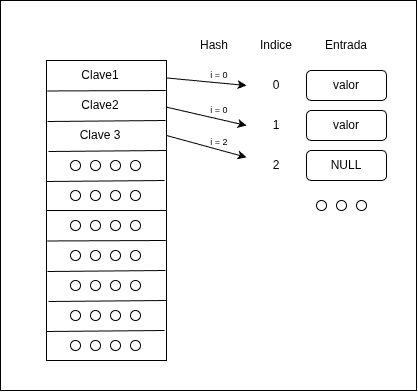

The diagram above was exported from draw.io. Its source (the exported page's mxGraphModel, read from the mxfile embedded in the PNG):
<mxGraphModel dx="669" dy="438" grid="1" gridSize="10" guides="1" tooltips="1" connect="1" arrows="1" fold="1" page="1" pageScale="1" pageWidth="850" pageHeight="1100" math="0" shadow="0">
  <root>
    <mxCell id="0" />
    <mxCell id="1" parent="0" />
    <mxCell id="OOozAE8aWqId6qQLlrnV-63" parent="1" style="rounded=0;whiteSpace=wrap;html=1;" value="" vertex="1">
      <mxGeometry height="390" width="416" x="404" y="150" as="geometry" />
    </mxCell>
    <mxCell id="OOozAE8aWqId6qQLlrnV-1" parent="1" style="rounded=0;whiteSpace=wrap;html=1;" value="" vertex="1">
      <mxGeometry height="150" width="120" x="450" y="210" as="geometry" />
    </mxCell>
    <mxCell id="OOozAE8aWqId6qQLlrnV-2" edge="1" parent="1" style="endArrow=none;html=1;rounded=0;defaultLabelBackgroundColor=page;exitX=0.006;exitY=0.106;exitDx=0;exitDy=0;exitPerimeter=0;entryX=0.993;entryY=0.103;entryDx=0;entryDy=0;entryPerimeter=0;" value="">
      <mxGeometry height="50" relative="1" width="50" as="geometry">
        <mxPoint x="450.7799999999999" y="240.4799999999999" as="sourcePoint" />
        <mxPoint x="569.2199999999998" y="240" as="targetPoint" />
      </mxGeometry>
    </mxCell>
    <mxCell id="OOozAE8aWqId6qQLlrnV-3" edge="1" parent="1" style="endArrow=none;html=1;rounded=0;defaultLabelBackgroundColor=page;exitX=0.006;exitY=0.106;exitDx=0;exitDy=0;exitPerimeter=0;entryX=0.993;entryY=0.103;entryDx=0;entryDy=0;entryPerimeter=0;" value="">
      <mxGeometry height="50" relative="1" width="50" as="geometry">
        <mxPoint x="451" y="271" as="sourcePoint" />
        <mxPoint x="569" y="270" as="targetPoint" />
      </mxGeometry>
    </mxCell>
    <mxCell id="OOozAE8aWqId6qQLlrnV-4" edge="1" parent="1" style="endArrow=none;html=1;rounded=0;defaultLabelBackgroundColor=page;exitX=0.006;exitY=0.106;exitDx=0;exitDy=0;exitPerimeter=0;entryX=0.993;entryY=0.103;entryDx=0;entryDy=0;entryPerimeter=0;" value="">
      <mxGeometry height="50" relative="1" width="50" as="geometry">
        <mxPoint x="452" y="301" as="sourcePoint" />
        <mxPoint x="570" y="300" as="targetPoint" />
      </mxGeometry>
    </mxCell>
    <mxCell id="OOozAE8aWqId6qQLlrnV-5" edge="1" parent="1" style="endArrow=none;html=1;rounded=0;defaultLabelBackgroundColor=page;exitX=0.006;exitY=0.106;exitDx=0;exitDy=0;exitPerimeter=0;entryX=0.993;entryY=0.103;entryDx=0;entryDy=0;entryPerimeter=0;" value="">
      <mxGeometry height="50" relative="1" width="50" as="geometry">
        <mxPoint x="450" y="331" as="sourcePoint" />
        <mxPoint x="568" y="330" as="targetPoint" />
      </mxGeometry>
    </mxCell>
    <mxCell id="OOozAE8aWqId6qQLlrnV-6" parent="1" style="rounded=0;whiteSpace=wrap;html=1;" value="" vertex="1">
      <mxGeometry height="150" width="120" x="450" y="360" as="geometry" />
    </mxCell>
    <mxCell id="OOozAE8aWqId6qQLlrnV-7" edge="1" parent="1" style="endArrow=none;html=1;rounded=0;defaultLabelBackgroundColor=page;exitX=0.006;exitY=0.106;exitDx=0;exitDy=0;exitPerimeter=0;entryX=0.993;entryY=0.103;entryDx=0;entryDy=0;entryPerimeter=0;" value="">
      <mxGeometry height="50" relative="1" width="50" as="geometry">
        <mxPoint x="450.7799999999999" y="390.4799999999999" as="sourcePoint" />
        <mxPoint x="569.2199999999998" y="390" as="targetPoint" />
      </mxGeometry>
    </mxCell>
    <mxCell id="OOozAE8aWqId6qQLlrnV-8" edge="1" parent="1" style="endArrow=none;html=1;rounded=0;defaultLabelBackgroundColor=page;exitX=0.006;exitY=0.106;exitDx=0;exitDy=0;exitPerimeter=0;entryX=0.993;entryY=0.103;entryDx=0;entryDy=0;entryPerimeter=0;" value="">
      <mxGeometry height="50" relative="1" width="50" as="geometry">
        <mxPoint x="451" y="421" as="sourcePoint" />
        <mxPoint x="569" y="420" as="targetPoint" />
      </mxGeometry>
    </mxCell>
    <mxCell id="OOozAE8aWqId6qQLlrnV-9" edge="1" parent="1" style="endArrow=none;html=1;rounded=0;defaultLabelBackgroundColor=page;exitX=0.006;exitY=0.106;exitDx=0;exitDy=0;exitPerimeter=0;entryX=0.993;entryY=0.103;entryDx=0;entryDy=0;entryPerimeter=0;" value="">
      <mxGeometry height="50" relative="1" width="50" as="geometry">
        <mxPoint x="452" y="451" as="sourcePoint" />
        <mxPoint x="570" y="450" as="targetPoint" />
      </mxGeometry>
    </mxCell>
    <mxCell id="OOozAE8aWqId6qQLlrnV-10" edge="1" parent="1" style="endArrow=none;html=1;rounded=0;defaultLabelBackgroundColor=page;exitX=0.006;exitY=0.106;exitDx=0;exitDy=0;exitPerimeter=0;entryX=0.993;entryY=0.103;entryDx=0;entryDy=0;entryPerimeter=0;" value="">
      <mxGeometry height="50" relative="1" width="50" as="geometry">
        <mxPoint x="450" y="481" as="sourcePoint" />
        <mxPoint x="568" y="480" as="targetPoint" />
      </mxGeometry>
    </mxCell>
    <mxCell id="OOozAE8aWqId6qQLlrnV-11" parent="1" style="shape=ellipse;html=1;sketch=0;" value="" vertex="1">
      <mxGeometry height="10" width="10" x="474" y="310" as="geometry" />
    </mxCell>
    <mxCell id="OOozAE8aWqId6qQLlrnV-12" parent="1" style="shape=ellipse;html=1;sketch=0;" value="" vertex="1">
      <mxGeometry height="10" width="10" x="494" y="310" as="geometry" />
    </mxCell>
    <mxCell id="OOozAE8aWqId6qQLlrnV-13" parent="1" style="shape=ellipse;html=1;sketch=0;" value="" vertex="1">
      <mxGeometry height="10" width="10" x="514" y="310" as="geometry" />
    </mxCell>
    <mxCell id="OOozAE8aWqId6qQLlrnV-14" parent="1" style="shape=ellipse;html=1;sketch=0;" value="" vertex="1">
      <mxGeometry height="10" width="10" x="534" y="310" as="geometry" />
    </mxCell>
    <mxCell id="OOozAE8aWqId6qQLlrnV-15" parent="1" style="shape=ellipse;html=1;sketch=0;" value="" vertex="1">
      <mxGeometry height="10" width="10" x="474" y="340" as="geometry" />
    </mxCell>
    <mxCell id="OOozAE8aWqId6qQLlrnV-16" parent="1" style="shape=ellipse;html=1;sketch=0;" value="" vertex="1">
      <mxGeometry height="10" width="10" x="494" y="340" as="geometry" />
    </mxCell>
    <mxCell id="OOozAE8aWqId6qQLlrnV-17" parent="1" style="shape=ellipse;html=1;sketch=0;" value="" vertex="1">
      <mxGeometry height="10" width="10" x="514" y="340" as="geometry" />
    </mxCell>
    <mxCell id="OOozAE8aWqId6qQLlrnV-18" parent="1" style="shape=ellipse;html=1;sketch=0;" value="" vertex="1">
      <mxGeometry height="10" width="10" x="534" y="340" as="geometry" />
    </mxCell>
    <mxCell id="OOozAE8aWqId6qQLlrnV-19" parent="1" style="shape=ellipse;html=1;sketch=0;" value="" vertex="1">
      <mxGeometry height="10" width="10" x="474" y="370" as="geometry" />
    </mxCell>
    <mxCell id="OOozAE8aWqId6qQLlrnV-20" parent="1" style="shape=ellipse;html=1;sketch=0;" value="" vertex="1">
      <mxGeometry height="10" width="10" x="494" y="370" as="geometry" />
    </mxCell>
    <mxCell id="OOozAE8aWqId6qQLlrnV-21" parent="1" style="shape=ellipse;html=1;sketch=0;" value="" vertex="1">
      <mxGeometry height="10" width="10" x="514" y="370" as="geometry" />
    </mxCell>
    <mxCell id="OOozAE8aWqId6qQLlrnV-22" parent="1" style="shape=ellipse;html=1;sketch=0;" value="" vertex="1">
      <mxGeometry height="10" width="10" x="534" y="370" as="geometry" />
    </mxCell>
    <mxCell id="OOozAE8aWqId6qQLlrnV-23" parent="1" style="shape=ellipse;html=1;sketch=0;" value="" vertex="1">
      <mxGeometry height="10" width="10" x="474" y="400" as="geometry" />
    </mxCell>
    <mxCell id="OOozAE8aWqId6qQLlrnV-24" parent="1" style="shape=ellipse;html=1;sketch=0;" value="" vertex="1">
      <mxGeometry height="10" width="10" x="494" y="400" as="geometry" />
    </mxCell>
    <mxCell id="OOozAE8aWqId6qQLlrnV-25" parent="1" style="shape=ellipse;html=1;sketch=0;" value="" vertex="1">
      <mxGeometry height="10" width="10" x="514" y="400" as="geometry" />
    </mxCell>
    <mxCell id="OOozAE8aWqId6qQLlrnV-26" parent="1" style="shape=ellipse;html=1;sketch=0;" value="" vertex="1">
      <mxGeometry height="10" width="10" x="534" y="400" as="geometry" />
    </mxCell>
    <mxCell id="OOozAE8aWqId6qQLlrnV-27" parent="1" style="shape=ellipse;html=1;sketch=0;" value="" vertex="1">
      <mxGeometry height="10" width="10" x="474" y="430" as="geometry" />
    </mxCell>
    <mxCell id="OOozAE8aWqId6qQLlrnV-28" parent="1" style="shape=ellipse;html=1;sketch=0;" value="" vertex="1">
      <mxGeometry height="10" width="10" x="494" y="430" as="geometry" />
    </mxCell>
    <mxCell id="OOozAE8aWqId6qQLlrnV-29" parent="1" style="shape=ellipse;html=1;sketch=0;" value="" vertex="1">
      <mxGeometry height="10" width="10" x="514" y="430" as="geometry" />
    </mxCell>
    <mxCell id="OOozAE8aWqId6qQLlrnV-30" parent="1" style="shape=ellipse;html=1;sketch=0;" value="" vertex="1">
      <mxGeometry height="10" width="10" x="534" y="430" as="geometry" />
    </mxCell>
    <mxCell id="OOozAE8aWqId6qQLlrnV-31" parent="1" style="shape=ellipse;html=1;sketch=0;" value="" vertex="1">
      <mxGeometry height="10" width="10" x="474" y="460" as="geometry" />
    </mxCell>
    <mxCell id="OOozAE8aWqId6qQLlrnV-32" parent="1" style="shape=ellipse;html=1;sketch=0;" value="" vertex="1">
      <mxGeometry height="10" width="10" x="494" y="460" as="geometry" />
    </mxCell>
    <mxCell id="OOozAE8aWqId6qQLlrnV-33" parent="1" style="shape=ellipse;html=1;sketch=0;" value="" vertex="1">
      <mxGeometry height="10" width="10" x="514" y="460" as="geometry" />
    </mxCell>
    <mxCell id="OOozAE8aWqId6qQLlrnV-34" parent="1" style="shape=ellipse;html=1;sketch=0;" value="" vertex="1">
      <mxGeometry height="10" width="10" x="534" y="460" as="geometry" />
    </mxCell>
    <mxCell id="OOozAE8aWqId6qQLlrnV-35" parent="1" style="shape=ellipse;html=1;sketch=0;" value="" vertex="1">
      <mxGeometry height="10" width="10" x="474" y="490" as="geometry" />
    </mxCell>
    <mxCell id="OOozAE8aWqId6qQLlrnV-36" parent="1" style="shape=ellipse;html=1;sketch=0;" value="" vertex="1">
      <mxGeometry height="10" width="10" x="494" y="490" as="geometry" />
    </mxCell>
    <mxCell id="OOozAE8aWqId6qQLlrnV-37" parent="1" style="shape=ellipse;html=1;sketch=0;" value="" vertex="1">
      <mxGeometry height="10" width="10" x="514" y="490" as="geometry" />
    </mxCell>
    <mxCell id="OOozAE8aWqId6qQLlrnV-38" parent="1" style="shape=ellipse;html=1;sketch=0;" value="" vertex="1">
      <mxGeometry height="10" width="10" x="534" y="490" as="geometry" />
    </mxCell>
    <mxCell id="OOozAE8aWqId6qQLlrnV-39" parent="1" style="text;html=1;whiteSpace=wrap;strokeColor=none;fillColor=none;align=center;verticalAlign=middle;rounded=0;" value="Indice" vertex="1">
      <mxGeometry height="30" width="60" x="650" y="180" as="geometry" />
    </mxCell>
    <mxCell id="OOozAE8aWqId6qQLlrnV-40" parent="1" style="text;html=1;whiteSpace=wrap;strokeColor=none;fillColor=none;align=center;verticalAlign=middle;rounded=0;" value="Entrada" vertex="1">
      <mxGeometry height="30" width="60" x="720" y="180" as="geometry" />
    </mxCell>
    <mxCell id="OOozAE8aWqId6qQLlrnV-42" parent="1" style="rounded=1;whiteSpace=wrap;html=1;roundedPerimeter=1;" value="valor" vertex="1">
      <mxGeometry height="30" width="80" x="710" y="220" as="geometry" />
    </mxCell>
    <mxCell id="OOozAE8aWqId6qQLlrnV-44" parent="1" style="rounded=1;whiteSpace=wrap;html=1;roundedPerimeter=1;" value="valor" vertex="1">
      <mxGeometry height="30" width="80" x="710" y="260" as="geometry" />
    </mxCell>
    <mxCell id="OOozAE8aWqId6qQLlrnV-45" parent="1" style="rounded=1;whiteSpace=wrap;html=1;roundedPerimeter=1;" value="NULL" vertex="1">
      <mxGeometry height="30" width="80" x="710" y="300" as="geometry" />
    </mxCell>
    <mxCell id="OOozAE8aWqId6qQLlrnV-48" parent="1" style="text;html=1;whiteSpace=wrap;strokeColor=none;fillColor=none;align=center;verticalAlign=middle;rounded=0;" value="0" vertex="1">
      <mxGeometry height="30" width="60" x="650" y="220" as="geometry" />
    </mxCell>
    <mxCell id="OOozAE8aWqId6qQLlrnV-49" parent="1" style="text;html=1;whiteSpace=wrap;strokeColor=none;fillColor=none;align=center;verticalAlign=middle;rounded=0;" value="1" vertex="1">
      <mxGeometry height="30" width="60" x="650" y="260" as="geometry" />
    </mxCell>
    <mxCell id="OOozAE8aWqId6qQLlrnV-50" parent="1" style="text;html=1;whiteSpace=wrap;strokeColor=none;fillColor=none;align=center;verticalAlign=middle;rounded=0;" value="2" vertex="1">
      <mxGeometry height="30" width="60" x="650" y="300" as="geometry" />
    </mxCell>
    <mxCell id="OOozAE8aWqId6qQLlrnV-53" edge="1" parent="1" source="OOozAE8aWqId6qQLlrnV-1" style="endArrow=classic;html=1;rounded=0;defaultLabelBackgroundColor=page;exitX=0.996;exitY=0.116;exitDx=0;exitDy=0;exitPerimeter=0;entryX=0;entryY=0.5;entryDx=0;entryDy=0;" target="OOozAE8aWqId6qQLlrnV-48" value="">
      <mxGeometry height="50" relative="1" width="50" as="geometry">
        <mxPoint x="740" y="380" as="sourcePoint" />
        <mxPoint x="640" y="240" as="targetPoint" />
      </mxGeometry>
    </mxCell>
    <mxCell id="OOozAE8aWqId6qQLlrnV-54" parent="1" style="text;html=1;whiteSpace=wrap;strokeColor=none;fillColor=none;align=center;verticalAlign=middle;rounded=0;" value="Hash" vertex="1">
      <mxGeometry height="30" width="60" x="588" y="180" as="geometry" />
    </mxCell>
    <mxCell id="OOozAE8aWqId6qQLlrnV-55" edge="1" parent="1" source="OOozAE8aWqId6qQLlrnV-1" style="endArrow=classic;html=1;rounded=0;defaultLabelBackgroundColor=page;exitX=1;exitY=0.311;exitDx=0;exitDy=0;exitPerimeter=0;entryX=0;entryY=0.5;entryDx=0;entryDy=0;" target="OOozAE8aWqId6qQLlrnV-49" value="">
      <mxGeometry height="50" relative="1" width="50" as="geometry">
        <mxPoint x="610" y="240" as="sourcePoint" />
        <mxPoint x="690" y="275" as="targetPoint" />
      </mxGeometry>
    </mxCell>
    <mxCell id="OOozAE8aWqId6qQLlrnV-56" edge="1" parent="1" source="OOozAE8aWqId6qQLlrnV-1" style="endArrow=classic;html=1;rounded=0;defaultLabelBackgroundColor=page;exitX=1;exitY=0.5;exitDx=0;exitDy=0;" target="OOozAE8aWqId6qQLlrnV-50" value="">
      <mxGeometry height="50" relative="1" width="50" as="geometry">
        <mxPoint x="600" y="280" as="sourcePoint" />
        <mxPoint x="680" y="315" as="targetPoint" />
      </mxGeometry>
    </mxCell>
    <mxCell id="OOozAE8aWqId6qQLlrnV-57" parent="1" style="text;html=1;whiteSpace=wrap;strokeColor=none;fillColor=none;align=center;verticalAlign=middle;rounded=0;" value="Clave1" vertex="1">
      <mxGeometry height="30" width="60" x="474" y="210" as="geometry" />
    </mxCell>
    <mxCell id="OOozAE8aWqId6qQLlrnV-58" parent="1" style="text;html=1;whiteSpace=wrap;strokeColor=none;fillColor=none;align=center;verticalAlign=middle;rounded=0;" value="Clave2" vertex="1">
      <mxGeometry height="30" width="60" x="474" y="240" as="geometry" />
    </mxCell>
    <mxCell id="OOozAE8aWqId6qQLlrnV-59" parent="1" style="text;html=1;whiteSpace=wrap;strokeColor=none;fillColor=none;align=center;verticalAlign=middle;rounded=0;" value="Clave 3" vertex="1">
      <mxGeometry height="30" width="60" x="474" y="270" as="geometry" />
    </mxCell>
    <mxCell id="OOozAE8aWqId6qQLlrnV-60" parent="1" style="shape=ellipse;html=1;sketch=0;" value="" vertex="1">
      <mxGeometry height="10" width="10" x="720" y="350" as="geometry" />
    </mxCell>
    <mxCell id="OOozAE8aWqId6qQLlrnV-61" parent="1" style="shape=ellipse;html=1;sketch=0;" value="" vertex="1">
      <mxGeometry height="10" width="10" x="740" y="350" as="geometry" />
    </mxCell>
    <mxCell id="OOozAE8aWqId6qQLlrnV-62" parent="1" style="shape=ellipse;html=1;sketch=0;" value="" vertex="1">
      <mxGeometry height="10" width="10" x="760" y="350" as="geometry" />
    </mxCell>
    <mxCell id="OOozAE8aWqId6qQLlrnV-64" parent="1" style="text;html=1;whiteSpace=wrap;strokeColor=none;fillColor=none;align=center;verticalAlign=middle;rounded=0;" value="&lt;font style=&quot;font-size: 9px;&quot;&gt;i = 0&lt;/font&gt;" vertex="1">
      <mxGeometry height="30" width="50" x="598" y="209" as="geometry" />
    </mxCell>
    <mxCell id="OOozAE8aWqId6qQLlrnV-65" parent="1" style="text;html=1;whiteSpace=wrap;strokeColor=none;fillColor=none;align=center;verticalAlign=middle;rounded=0;" value="&lt;font style=&quot;font-size: 9px;&quot;&gt;i = 0&lt;/font&gt;" vertex="1">
      <mxGeometry height="30" width="50" x="598" y="244" as="geometry" />
    </mxCell>
    <mxCell id="OOozAE8aWqId6qQLlrnV-66" parent="1" style="text;html=1;whiteSpace=wrap;strokeColor=none;fillColor=none;align=center;verticalAlign=middle;rounded=0;" value="&lt;font style=&quot;font-size: 9px;&quot;&gt;i = 2&lt;/font&gt;" vertex="1">
      <mxGeometry height="30" width="50" x="598" y="276" as="geometry" />
    </mxCell>
  </root>
</mxGraphModel>